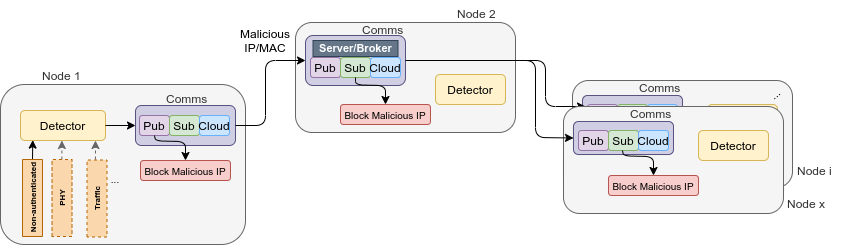

The diagram above was exported from draw.io. Its source (the exported page's mxGraphModel, read from the mxfile embedded in the PNG):
<mxGraphModel dx="2062" dy="1123" grid="1" gridSize="10" guides="1" tooltips="1" connect="1" arrows="1" fold="1" page="1" pageScale="1" pageWidth="1169" pageHeight="827" math="0" shadow="0">
  <root>
    <mxCell id="0" />
    <mxCell id="1" parent="0" />
    <mxCell id="2" value="" style="group" vertex="1" connectable="0" parent="1">
      <mxGeometry x="592" y="94" width="223" height="113" as="geometry" />
    </mxCell>
    <mxCell id="3" value="" style="rounded=1;whiteSpace=wrap;html=1;fontSize=10;strokeColor=#56517e;fillColor=#d0cee2;" vertex="1" parent="2">
      <mxGeometry y="51" width="100" height="33" as="geometry" />
    </mxCell>
    <mxCell id="4" value="Pub" style="rounded=1;whiteSpace=wrap;html=1;fillColor=#e1d5e7;strokeColor=#9673a6;" vertex="1" parent="2">
      <mxGeometry x="5" y="60" width="30" height="20" as="geometry" />
    </mxCell>
    <mxCell id="5" value="Sub" style="rounded=1;whiteSpace=wrap;html=1;fillColor=#d5e8d4;strokeColor=#82b366;" vertex="1" parent="2">
      <mxGeometry x="35" y="60" width="30" height="20" as="geometry" />
    </mxCell>
    <mxCell id="6" value="Cloud" style="rounded=1;whiteSpace=wrap;html=1;fillColor=#cce5ff;strokeColor=#66B2FF;" vertex="1" parent="2">
      <mxGeometry x="65" y="60" width="30" height="20" as="geometry" />
    </mxCell>
    <mxCell id="7" value="&lt;span style=&quot;color: rgb(51, 51, 51); font-family: helvetica; font-size: 12px; font-style: normal; font-weight: 400; letter-spacing: normal; text-align: center; text-indent: 0px; text-transform: none; word-spacing: 0px; display: inline; float: none;&quot;&gt;Comms&lt;/span&gt;" style="text;whiteSpace=wrap;html=1;labelBackgroundColor=none;" vertex="1" parent="2">
      <mxGeometry x="55" y="30" width="40" height="20" as="geometry" />
    </mxCell>
    <mxCell id="8" value="" style="endArrow=classic;html=1;entryX=0.5;entryY=0;entryDx=0;entryDy=0;exitX=0.5;exitY=1;exitDx=0;exitDy=0;" edge="1" parent="2">
      <mxGeometry x="-10" y="16" width="50" height="50" as="geometry">
        <mxPoint x="49" y="80" as="sourcePoint" />
        <mxPoint x="80" y="105" as="targetPoint" />
        <Array as="points">
          <mxPoint x="50" y="85.5" />
          <mxPoint x="80" y="86" />
        </Array>
      </mxGeometry>
    </mxCell>
    <mxCell id="9" value="Detector" style="rounded=1;whiteSpace=wrap;html=1;fillColor=#fff2cc;strokeColor=#d6b656;" vertex="1" parent="2">
      <mxGeometry x="125" y="60" width="70" height="30" as="geometry" />
    </mxCell>
    <mxCell id="10" value="" style="rounded=1;whiteSpace=wrap;html=1;strokeColor=#666666;fillColor=#f5f5f5;fontColor=#333333;" vertex="1" parent="2">
      <mxGeometry y="6" width="220" height="107" as="geometry" />
    </mxCell>
    <mxCell id="11" value="" style="rounded=1;whiteSpace=wrap;html=1;fontSize=10;strokeColor=#56517e;fillColor=#d0cee2;" vertex="1" parent="2">
      <mxGeometry x="10" y="21" width="100" height="33" as="geometry" />
    </mxCell>
    <mxCell id="12" value="Pub" style="rounded=1;whiteSpace=wrap;html=1;fillColor=#e1d5e7;strokeColor=#9673a6;" vertex="1" parent="2">
      <mxGeometry x="15" y="30" width="30" height="20" as="geometry" />
    </mxCell>
    <mxCell id="13" value="Sub" style="rounded=1;whiteSpace=wrap;html=1;fillColor=#d5e8d4;strokeColor=#82b366;" vertex="1" parent="2">
      <mxGeometry x="45" y="30" width="30" height="20" as="geometry" />
    </mxCell>
    <mxCell id="14" value="Cloud" style="rounded=1;whiteSpace=wrap;html=1;fillColor=#cce5ff;strokeColor=#66B2FF;" vertex="1" parent="2">
      <mxGeometry x="75" y="30" width="30" height="20" as="geometry" />
    </mxCell>
    <mxCell id="15" value="&lt;span style=&quot;color: rgb(51, 51, 51); font-family: helvetica; font-size: 12px; font-style: normal; font-weight: 400; letter-spacing: normal; text-align: center; text-indent: 0px; text-transform: none; word-spacing: 0px; display: inline; float: none;&quot;&gt;Comms&lt;/span&gt;" style="text;whiteSpace=wrap;html=1;labelBackgroundColor=none;" vertex="1" parent="2">
      <mxGeometry x="65" width="40" height="20" as="geometry" />
    </mxCell>
    <mxCell id="16" value="&lt;font style=&quot;font-size: 10px&quot;&gt;Block Malicious IP&lt;/font&gt;" style="rounded=1;whiteSpace=wrap;html=1;fillColor=#f8cecc;strokeColor=#b85450;" vertex="1" parent="2">
      <mxGeometry x="45" y="75" width="90" height="20" as="geometry" />
    </mxCell>
    <mxCell id="17" value="" style="endArrow=classic;html=1;entryX=0.5;entryY=0;entryDx=0;entryDy=0;exitX=0.5;exitY=1;exitDx=0;exitDy=0;" edge="1" parent="2" target="16">
      <mxGeometry y="-14" width="50" height="50" as="geometry">
        <mxPoint x="59" y="50" as="sourcePoint" />
        <mxPoint x="105" y="66.5" as="targetPoint" />
        <Array as="points">
          <mxPoint x="60" y="55.5" />
          <mxPoint x="90" y="56" />
        </Array>
      </mxGeometry>
    </mxCell>
    <mxCell id="18" value="Detector" style="rounded=1;whiteSpace=wrap;html=1;fillColor=#fff2cc;strokeColor=#d6b656;" vertex="1" parent="2">
      <mxGeometry x="135" y="30" width="70" height="30" as="geometry" />
    </mxCell>
    <mxCell id="19" value="..." style="text;html=1;strokeColor=none;fillColor=none;align=center;verticalAlign=middle;whiteSpace=wrap;rounded=0;dashed=1;labelBackgroundColor=none;fontSize=11;rotation=-40;" vertex="1" parent="2">
      <mxGeometry x="183" y="10" width="40" height="20" as="geometry" />
    </mxCell>
    <mxCell id="20" value="Malicious IP/MAC" style="text;html=1;strokeColor=none;fillColor=none;align=center;verticalAlign=middle;whiteSpace=wrap;rounded=0;dashed=1;" vertex="1" parent="1">
      <mxGeometry x="265" y="50" width="40" height="20" as="geometry" />
    </mxCell>
    <mxCell id="21" value="" style="group" vertex="1" connectable="0" parent="1">
      <mxGeometry x="315" y="20" width="220" height="132" as="geometry" />
    </mxCell>
    <mxCell id="22" value="" style="rounded=1;whiteSpace=wrap;html=1;strokeColor=#666666;fillColor=#f5f5f5;fontColor=#333333;" vertex="1" parent="21">
      <mxGeometry y="22" width="220" height="110" as="geometry" />
    </mxCell>
    <mxCell id="23" value="&lt;font style=&quot;font-size: 10px&quot;&gt;Block Malicious IP&lt;/font&gt;" style="rounded=1;whiteSpace=wrap;html=1;fillColor=#f8cecc;strokeColor=#b85450;" vertex="1" parent="21">
      <mxGeometry x="45" y="104" width="90" height="20" as="geometry" />
    </mxCell>
    <mxCell id="24" value="Detector" style="rounded=1;whiteSpace=wrap;html=1;fillColor=#fff2cc;strokeColor=#d6b656;" vertex="1" parent="21">
      <mxGeometry x="140" y="74" width="70" height="30" as="geometry" />
    </mxCell>
    <mxCell id="25" value="&lt;span style=&quot;color: rgb(51 , 51 , 51) ; font-family: &amp;#34;helvetica&amp;#34; ; font-size: 12px ; font-style: normal ; font-weight: 400 ; letter-spacing: normal ; text-align: center ; text-indent: 0px ; text-transform: none ; word-spacing: 0px ; display: inline ; float: none&quot;&gt;Node 2&lt;/span&gt;" style="text;whiteSpace=wrap;html=1;labelBackgroundColor=none;" vertex="1" parent="21">
      <mxGeometry x="160" width="60" height="30" as="geometry" />
    </mxCell>
    <mxCell id="26" value="" style="group" vertex="1" connectable="0" parent="21">
      <mxGeometry x="10" y="16" width="100" height="69" as="geometry" />
    </mxCell>
    <mxCell id="27" value="" style="rounded=1;whiteSpace=wrap;html=1;fontSize=10;strokeColor=#56517e;fillColor=#d0cee2;" vertex="1" parent="26">
      <mxGeometry y="19" width="100" height="50" as="geometry" />
    </mxCell>
    <mxCell id="28" value="Pub" style="rounded=1;whiteSpace=wrap;html=1;fillColor=#e1d5e7;strokeColor=#9673a6;" vertex="1" parent="26">
      <mxGeometry x="5" y="41" width="30" height="20" as="geometry" />
    </mxCell>
    <mxCell id="29" value="Sub" style="rounded=1;whiteSpace=wrap;html=1;fillColor=#d5e8d4;strokeColor=#82b366;" vertex="1" parent="26">
      <mxGeometry x="35" y="41" width="30" height="20" as="geometry" />
    </mxCell>
    <mxCell id="30" value="Cloud" style="rounded=1;whiteSpace=wrap;html=1;fillColor=#cce5ff;strokeColor=#66B2FF;" vertex="1" parent="26">
      <mxGeometry x="65" y="41" width="30" height="20" as="geometry" />
    </mxCell>
    <mxCell id="31" value="&lt;span style=&quot;color: rgb(51, 51, 51); font-family: helvetica; font-size: 12px; font-style: normal; font-weight: 400; letter-spacing: normal; text-align: center; text-indent: 0px; text-transform: none; word-spacing: 0px; display: inline; float: none;&quot;&gt;Comms&lt;/span&gt;" style="text;whiteSpace=wrap;html=1;labelBackgroundColor=none;" vertex="1" parent="26">
      <mxGeometry x="55" width="40" height="20" as="geometry" />
    </mxCell>
    <mxCell id="32" value="&lt;b&gt;Server/Broker&lt;/b&gt;" style="rounded=0;whiteSpace=wrap;html=1;fillColor=#647687;strokeColor=#314354;fontColor=#ffffff;fontSize=11;" vertex="1" parent="26">
      <mxGeometry x="7.5" y="24" width="85" height="16" as="geometry" />
    </mxCell>
    <mxCell id="33" value="" style="endArrow=classic;html=1;entryX=0.5;entryY=0;entryDx=0;entryDy=0;exitX=0.5;exitY=1;exitDx=0;exitDy=0;" edge="1" parent="21" source="29" target="23">
      <mxGeometry width="50" height="50" relative="1" as="geometry">
        <mxPoint x="59.000000000000114" y="79" as="sourcePoint" />
        <mxPoint x="105" y="95.5" as="targetPoint" />
        <Array as="points">
          <mxPoint x="60" y="84.5" />
          <mxPoint x="90" y="85" />
        </Array>
      </mxGeometry>
    </mxCell>
    <mxCell id="34" value="" style="endArrow=classic;html=1;exitX=1;exitY=0.5;exitDx=0;exitDy=0;" edge="1" parent="21" target="45">
      <mxGeometry width="50" height="50" relative="1" as="geometry">
        <mxPoint x="120" y="60.00000000000023" as="sourcePoint" />
        <mxPoint x="288" y="137.49999999999977" as="targetPoint" />
        <Array as="points">
          <mxPoint x="250" y="60" />
          <mxPoint x="250" y="106" />
          <mxPoint x="290" y="106" />
        </Array>
      </mxGeometry>
    </mxCell>
    <mxCell id="35" value="&lt;span style=&quot;color: rgb(51 , 51 , 51) ; font-family: &amp;#34;helvetica&amp;#34; ; font-size: 12px ; font-style: normal ; font-weight: 400 ; letter-spacing: normal ; text-align: center ; text-indent: 0px ; text-transform: none ; word-spacing: 0px ; display: inline ; float: none&quot;&gt;Node x&lt;/span&gt;" style="text;whiteSpace=wrap;html=1;labelBackgroundColor=none;" vertex="1" parent="1">
      <mxGeometry x="805" y="210" width="60" height="30" as="geometry" />
    </mxCell>
    <mxCell id="36" value="&lt;span style=&quot;color: rgb(51 , 51 , 51) ; font-family: &amp;#34;helvetica&amp;#34; ; font-size: 12px ; font-style: normal ; font-weight: 400 ; letter-spacing: normal ; text-align: center ; text-indent: 0px ; text-transform: none ; word-spacing: 0px ; display: inline ; float: none&quot;&gt;Node i&lt;/span&gt;" style="text;whiteSpace=wrap;html=1;labelBackgroundColor=none;" vertex="1" parent="1">
      <mxGeometry x="815" y="177" width="60" height="30" as="geometry" />
    </mxCell>
    <mxCell id="37" value="" style="group" vertex="1" connectable="0" parent="1">
      <mxGeometry x="583" y="120" width="220" height="113" as="geometry" />
    </mxCell>
    <mxCell id="38" value="" style="rounded=1;whiteSpace=wrap;html=1;fontSize=10;strokeColor=#56517e;fillColor=#d0cee2;" vertex="1" parent="37">
      <mxGeometry y="51" width="100" height="33" as="geometry" />
    </mxCell>
    <mxCell id="39" value="Pub" style="rounded=1;whiteSpace=wrap;html=1;fillColor=#e1d5e7;strokeColor=#9673a6;" vertex="1" parent="37">
      <mxGeometry x="5" y="60" width="30" height="20" as="geometry" />
    </mxCell>
    <mxCell id="40" value="Sub" style="rounded=1;whiteSpace=wrap;html=1;fillColor=#d5e8d4;strokeColor=#82b366;" vertex="1" parent="37">
      <mxGeometry x="35" y="60" width="30" height="20" as="geometry" />
    </mxCell>
    <mxCell id="41" value="Cloud" style="rounded=1;whiteSpace=wrap;html=1;fillColor=#cce5ff;strokeColor=#66B2FF;" vertex="1" parent="37">
      <mxGeometry x="65" y="60" width="30" height="20" as="geometry" />
    </mxCell>
    <mxCell id="42" value="&lt;span style=&quot;color: rgb(51, 51, 51); font-family: helvetica; font-size: 12px; font-style: normal; font-weight: 400; letter-spacing: normal; text-align: center; text-indent: 0px; text-transform: none; word-spacing: 0px; display: inline; float: none;&quot;&gt;Comms&lt;/span&gt;" style="text;whiteSpace=wrap;html=1;labelBackgroundColor=none;" vertex="1" parent="37">
      <mxGeometry x="55" y="30" width="40" height="20" as="geometry" />
    </mxCell>
    <mxCell id="43" value="" style="endArrow=classic;html=1;entryX=0.5;entryY=0;entryDx=0;entryDy=0;exitX=0.5;exitY=1;exitDx=0;exitDy=0;" edge="1" parent="37">
      <mxGeometry x="-10" y="16" width="50" height="50" as="geometry">
        <mxPoint x="49" y="80" as="sourcePoint" />
        <mxPoint x="80" y="105" as="targetPoint" />
        <Array as="points">
          <mxPoint x="50" y="85.5" />
          <mxPoint x="80" y="86" />
        </Array>
      </mxGeometry>
    </mxCell>
    <mxCell id="44" value="Detector" style="rounded=1;whiteSpace=wrap;html=1;fillColor=#fff2cc;strokeColor=#d6b656;" vertex="1" parent="37">
      <mxGeometry x="125" y="60" width="70" height="30" as="geometry" />
    </mxCell>
    <mxCell id="45" value="" style="rounded=1;whiteSpace=wrap;html=1;strokeColor=#666666;fillColor=#f5f5f5;fontColor=#333333;" vertex="1" parent="37">
      <mxGeometry y="6" width="220" height="107" as="geometry" />
    </mxCell>
    <mxCell id="46" value="" style="rounded=1;whiteSpace=wrap;html=1;fontSize=10;strokeColor=#56517e;fillColor=#d0cee2;" vertex="1" parent="37">
      <mxGeometry x="10" y="21" width="100" height="33" as="geometry" />
    </mxCell>
    <mxCell id="47" value="Pub" style="rounded=1;whiteSpace=wrap;html=1;fillColor=#e1d5e7;strokeColor=#9673a6;" vertex="1" parent="37">
      <mxGeometry x="15" y="30" width="30" height="20" as="geometry" />
    </mxCell>
    <mxCell id="48" value="Sub" style="rounded=1;whiteSpace=wrap;html=1;fillColor=#d5e8d4;strokeColor=#82b366;" vertex="1" parent="37">
      <mxGeometry x="45" y="30" width="30" height="20" as="geometry" />
    </mxCell>
    <mxCell id="49" value="Cloud" style="rounded=1;whiteSpace=wrap;html=1;fillColor=#cce5ff;strokeColor=#66B2FF;" vertex="1" parent="37">
      <mxGeometry x="75" y="30" width="30" height="20" as="geometry" />
    </mxCell>
    <mxCell id="50" value="&lt;span style=&quot;color: rgb(51, 51, 51); font-family: helvetica; font-size: 12px; font-style: normal; font-weight: 400; letter-spacing: normal; text-align: center; text-indent: 0px; text-transform: none; word-spacing: 0px; display: inline; float: none;&quot;&gt;Comms&lt;/span&gt;" style="text;whiteSpace=wrap;html=1;labelBackgroundColor=none;" vertex="1" parent="37">
      <mxGeometry x="65" width="40" height="20" as="geometry" />
    </mxCell>
    <mxCell id="51" value="&lt;font style=&quot;font-size: 10px&quot;&gt;Block Malicious IP&lt;/font&gt;" style="rounded=1;whiteSpace=wrap;html=1;fillColor=#f8cecc;strokeColor=#b85450;" vertex="1" parent="37">
      <mxGeometry x="45" y="75" width="90" height="20" as="geometry" />
    </mxCell>
    <mxCell id="52" value="" style="endArrow=classic;html=1;entryX=0.5;entryY=0;entryDx=0;entryDy=0;exitX=0.5;exitY=1;exitDx=0;exitDy=0;" edge="1" parent="37" target="51">
      <mxGeometry y="-14" width="50" height="50" as="geometry">
        <mxPoint x="59" y="50" as="sourcePoint" />
        <mxPoint x="105" y="66.5" as="targetPoint" />
        <Array as="points">
          <mxPoint x="60" y="55.5" />
          <mxPoint x="90" y="56" />
        </Array>
      </mxGeometry>
    </mxCell>
    <mxCell id="53" value="Detector" style="rounded=1;whiteSpace=wrap;html=1;fillColor=#fff2cc;strokeColor=#d6b656;" vertex="1" parent="37">
      <mxGeometry x="135" y="30" width="70" height="30" as="geometry" />
    </mxCell>
    <mxCell id="54" value="" style="endArrow=classic;html=1;entryX=0;entryY=0.5;entryDx=0;entryDy=0;exitX=1;exitY=0.5;exitDx=0;exitDy=0;" edge="1" source="27" target="46" parent="1">
      <mxGeometry x="45" y="20" width="50" height="50" as="geometry">
        <mxPoint x="435" y="160.8" as="sourcePoint" />
        <mxPoint x="515" y="160.8" as="targetPoint" />
        <Array as="points">
          <mxPoint x="555" y="80" />
          <mxPoint x="555" y="157" />
        </Array>
      </mxGeometry>
    </mxCell>
    <mxCell id="55" value="" style="rounded=1;whiteSpace=wrap;html=1;strokeColor=#666666;fillColor=#f5f5f5;fontColor=#333333;" vertex="1" parent="1">
      <mxGeometry x="20" y="104" width="245" height="160" as="geometry" />
    </mxCell>
    <mxCell id="56" value="Detector" style="rounded=1;whiteSpace=wrap;html=1;fillColor=#fff2cc;strokeColor=#d6b656;" vertex="1" parent="1">
      <mxGeometry x="40" y="130" width="85" height="30" as="geometry" />
    </mxCell>
    <mxCell id="57" value="" style="endArrow=classic;html=1;exitX=1;exitY=0.5;exitDx=0;exitDy=0;entryX=0.144;entryY=0.987;entryDx=0;entryDy=0;entryPerimeter=0;" edge="1" source="59" target="56" parent="1">
      <mxGeometry x="45" y="82" width="50" height="50" as="geometry">
        <mxPoint x="95" y="174" as="sourcePoint" />
        <mxPoint x="75" y="164" as="targetPoint" />
        <Array as="points" />
      </mxGeometry>
    </mxCell>
    <mxCell id="58" value="" style="endArrow=classic;html=1;fillColor=#f5f5f5;strokeColor=#666666;dashed=1;exitX=1;exitY=0.5;exitDx=0;exitDy=0;entryX=0.5;entryY=1;entryDx=0;entryDy=0;" edge="1" parent="1">
      <mxGeometry x="36.38" y="82" width="50" height="50" as="geometry">
        <mxPoint x="81.38000000000011" y="179" as="sourcePoint" />
        <mxPoint x="81.38000000000011" y="160" as="targetPoint" />
      </mxGeometry>
    </mxCell>
    <mxCell id="59" value="&lt;font style=&quot;font-size: 8px&quot;&gt;Non-authenticated&lt;/font&gt;" style="rounded=0;whiteSpace=wrap;html=1;rotation=-90;fillColor=#fad7ac;strokeColor=#b46504;fontSize=7;fontStyle=1" vertex="1" parent="1">
      <mxGeometry x="13.5" y="207.5" width="77" height="20" as="geometry" />
    </mxCell>
    <mxCell id="60" value="&lt;meta charset=&quot;utf-8&quot;&gt;&lt;span style=&quot;color: rgb(51, 51, 51); font-family: helvetica; font-size: 12px; font-style: normal; font-weight: 400; letter-spacing: normal; text-align: center; text-indent: 0px; text-transform: none; word-spacing: 0px; display: inline; float: none;&quot;&gt;Node 1&lt;/span&gt;" style="text;whiteSpace=wrap;html=1;labelBackgroundColor=none;" vertex="1" parent="1">
      <mxGeometry x="60" y="82" width="60" height="30" as="geometry" />
    </mxCell>
    <mxCell id="61" value="&lt;font style=&quot;font-size: 10px&quot;&gt;Block Malicious IP&lt;/font&gt;" style="rounded=1;whiteSpace=wrap;html=1;fillColor=#f8cecc;strokeColor=#b85450;" vertex="1" parent="1">
      <mxGeometry x="160" y="180" width="90" height="20" as="geometry" />
    </mxCell>
    <mxCell id="62" value="" style="endArrow=classic;html=1;fillColor=#f5f5f5;strokeColor=#666666;dashed=1;exitX=1;exitY=0.5;exitDx=0;exitDy=0;entryX=0.5;entryY=1;entryDx=0;entryDy=0;" edge="1" parent="1">
      <mxGeometry x="45" y="82" width="50" height="50" as="geometry">
        <mxPoint x="114.9699999999998" y="179" as="sourcePoint" />
        <mxPoint x="114.9699999999998" y="160" as="targetPoint" />
      </mxGeometry>
    </mxCell>
    <mxCell id="63" value="..." style="text;html=1;strokeColor=none;fillColor=none;align=center;verticalAlign=middle;whiteSpace=wrap;rounded=0;dashed=1;fontSize=10;" vertex="1" parent="1">
      <mxGeometry x="115" y="189" width="40" height="20" as="geometry" />
    </mxCell>
    <mxCell id="64" value="" style="endArrow=classic;html=1;entryX=0;entryY=0.5;entryDx=0;entryDy=0;exitX=1;exitY=0.5;exitDx=0;exitDy=0;" edge="1" source="56" parent="1">
      <mxGeometry x="45" y="82" width="50" height="50" as="geometry">
        <mxPoint x="105" y="164" as="sourcePoint" />
        <mxPoint x="155" y="145" as="targetPoint" />
      </mxGeometry>
    </mxCell>
    <mxCell id="65" value="" style="group" vertex="1" connectable="0" parent="1">
      <mxGeometry x="155" y="105" width="100" height="60" as="geometry" />
    </mxCell>
    <mxCell id="66" value="" style="rounded=1;whiteSpace=wrap;html=1;fontSize=10;strokeColor=#56517e;fillColor=#d0cee2;" vertex="1" parent="65">
      <mxGeometry y="20" width="100" height="40" as="geometry" />
    </mxCell>
    <mxCell id="67" value="Pub" style="rounded=1;whiteSpace=wrap;html=1;fillColor=#e1d5e7;strokeColor=#9673a6;" vertex="1" parent="65">
      <mxGeometry x="4" y="30" width="30" height="20" as="geometry" />
    </mxCell>
    <mxCell id="68" value="Sub" style="rounded=1;whiteSpace=wrap;html=1;fillColor=#d5e8d4;strokeColor=#82b366;" vertex="1" parent="65">
      <mxGeometry x="34" y="30" width="30" height="20" as="geometry" />
    </mxCell>
    <mxCell id="69" value="Cloud" style="rounded=1;whiteSpace=wrap;html=1;fillColor=#cce5ff;strokeColor=#66B2FF;" vertex="1" parent="65">
      <mxGeometry x="64" y="30" width="30" height="20" as="geometry" />
    </mxCell>
    <mxCell id="70" value="&lt;span style=&quot;color: rgb(51, 51, 51); font-family: helvetica; font-size: 12px; font-style: normal; font-weight: 400; letter-spacing: normal; text-align: center; text-indent: 0px; text-transform: none; word-spacing: 0px; display: inline; float: none;&quot;&gt;Comms&lt;/span&gt;" style="text;whiteSpace=wrap;html=1;labelBackgroundColor=none;" vertex="1" parent="65">
      <mxGeometry x="29" width="40" height="20" as="geometry" />
    </mxCell>
    <mxCell id="71" value="" style="endArrow=classic;html=1;entryX=0.5;entryY=0;entryDx=0;entryDy=0;exitX=0.5;exitY=1;exitDx=0;exitDy=0;" edge="1" source="67" target="61" parent="1">
      <mxGeometry x="45" y="82" width="50" height="50" as="geometry">
        <mxPoint x="175" y="156.5" as="sourcePoint" />
        <mxPoint x="220" y="171.5" as="targetPoint" />
        <Array as="points">
          <mxPoint x="175" y="160.5" />
          <mxPoint x="205" y="161" />
        </Array>
      </mxGeometry>
    </mxCell>
    <mxCell id="72" value="&lt;font style=&quot;font-size: 8px&quot;&gt;PHY&lt;/font&gt;" style="rounded=0;whiteSpace=wrap;html=1;rotation=-90;fillColor=#fad7ac;strokeColor=#b46504;fontSize=7;fontStyle=1;dashed=1;" vertex="1" parent="1">
      <mxGeometry x="43" y="207.5" width="77" height="20" as="geometry" />
    </mxCell>
    <mxCell id="73" value="&lt;font style=&quot;font-size: 8px&quot;&gt;Traffic&lt;/font&gt;" style="rounded=0;whiteSpace=wrap;html=1;rotation=-90;fillColor=#fad7ac;strokeColor=#b46504;fontSize=7;fontStyle=1;dashed=1;" vertex="1" parent="1">
      <mxGeometry x="78" y="208" width="77" height="20" as="geometry" />
    </mxCell>
    <mxCell id="74" value="" style="endArrow=classic;html=1;entryX=0;entryY=0.5;entryDx=0;entryDy=0;exitX=1;exitY=0.5;exitDx=0;exitDy=0;" edge="1" source="66" target="27" parent="1">
      <mxGeometry x="45" y="20" width="50" height="50" as="geometry">
        <mxPoint x="295" y="160.86" as="sourcePoint" />
        <mxPoint x="325" y="160.86" as="targetPoint" />
        <Array as="points">
          <mxPoint x="285" y="145" />
          <mxPoint x="285" y="80" />
        </Array>
      </mxGeometry>
    </mxCell>
  </root>
</mxGraphModel>